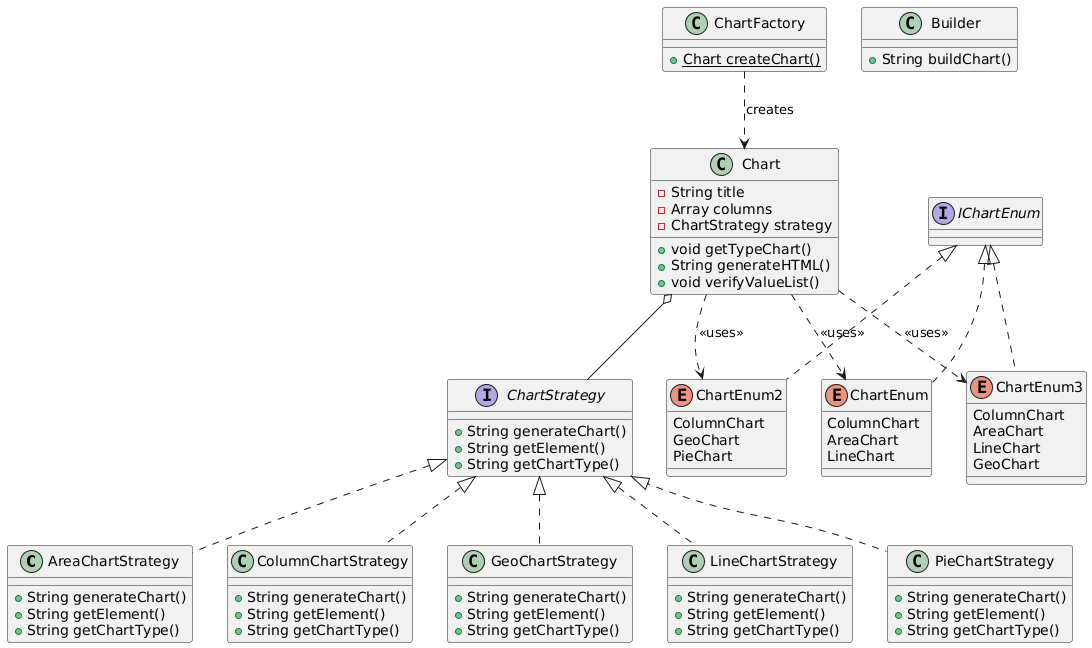

The diagram above was rendered by PlantUML. Its source (embedded in the PNG):
@startuml
class AreaChartStrategy implements ChartStrategy {
    +String generateChart()
    +String getElement()
    +String getChartType()
}

class ColumnChartStrategy implements ChartStrategy {
    +String generateChart()
    +String getElement()
    +String getChartType()
}

class GeoChartStrategy implements ChartStrategy {
    +String generateChart()
    +String getElement()
    +String getChartType()
}

class LineChartStrategy implements ChartStrategy {
    +String generateChart()
    +String getElement()
    +String getChartType()
}

class PieChartStrategy implements ChartStrategy {
    +String generateChart()
    +String getElement()
    +String getChartType()
}

enum ChartEnum implements IChartEnum {
    ColumnChart
    AreaChart
    LineChart
}

enum ChartEnum2 implements IChartEnum {
    ColumnChart
    GeoChart
    PieChart
}

enum ChartEnum3 implements IChartEnum {
    ColumnChart
    AreaChart
    LineChart
    GeoChart
}

class Builder {
    +String buildChart()
}

class ChartFactory {
    +{static} Chart createChart()
}

interface ChartStrategy {
    +String generateChart()
    +String getElement()
    +String getChartType()
}

interface IChartEnum

class Chart {
    -String title
    -Array columns
    -ChartStrategy strategy
    +void getTypeChart()
    +String generateHTML()
    +void verifyValueList()
}

Chart o-- ChartStrategy
ChartFactory ..> Chart : creates
Chart ..> ChartEnum : <<uses>>
Chart ..> ChartEnum2 : <<uses>>
Chart ..> ChartEnum3 : <<uses>>
@enduml